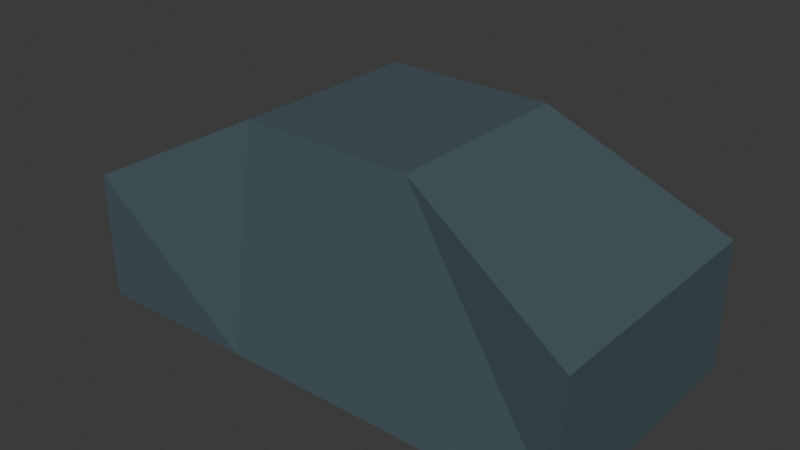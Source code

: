 # Source: Car.blend  (saved by Blender 5.0.119; exported with 4.5.12 LTS)
import bpy
from mathutils import Matrix  # noqa: F401  (used for matrix-valued properties, if any)

bpy.ops.wm.read_factory_settings(use_empty=True)
scene = bpy.context.scene
scene.name = 'Scene'

# ---- collections
col_collection = bpy.data.collections.new('Collection'); scene.collection.children.link(col_collection)

# ---- materials (node trees are filled in below, after node groups)
mat_material = bpy.data.materials.new('Material')

# ---- material node trees
mat_material.use_nodes = True; mat_material.node_tree.nodes.clear()
_N = mat_material.node_tree.nodes; _L = mat_material.node_tree.links
n0 = _N.new('ShaderNodeBsdfPrincipled'); n0.name = 'Principled BSDF'; n0.location = (-200, 100)
n0.inputs[0].default_value = (0.06697, 0.101, 0.116, 1.0)
n1 = _N.new('ShaderNodeOutputMaterial'); n1.name = 'Material Output'; n1.location = (200, 100)
_L.new(n0.outputs[0], n1.inputs[0])
n1.is_active_output = True

# ---- world
world_world = bpy.data.worlds.new('World'); scene.world = world_world
world_world.use_nodes = True; world_world.node_tree.nodes.clear()
_N = world_world.node_tree.nodes; _L = world_world.node_tree.links
n0 = _N.new('ShaderNodeOutputWorld'); n0.name = 'World Output'; n0.location = (300, 300)
n1 = _N.new('ShaderNodeBackground'); n1.name = 'Background'; n1.location = (10, 300)
n1.inputs[0].default_value = (0.05088, 0.05088, 0.05088, 1.0)
_L.new(n1.outputs[0], n0.inputs[0])
n0.is_active_output = True
world_world.color = (0.05088, 0.05088, 0.05088)
world_world.sun_shadow_jitter_overblur = 0.0

# ---- meshes
me_cube = bpy.data.meshes.new('Cube')
me_cube.from_pydata([(-2.0, -1.0, -1.0), (-2.0, -1.0, 0.0), (-2.0, 1.0, -1.0), (-2.0, 1.0, 0.0), (2.0, -1.0, -1.0), (2.0, -1.0, 0.0), (2.0, 1.0, -1.0), (2.0, 1.0, 0.0), (0.6667, 1.0, -1.0), (-0.6667, 1.0, -1.0), (-0.6667, 0.75, 0.7), (0.6667, 0.75, 0.7), (-0.6667, -1.0, -1.0), (0.6667, -1.0, -1.0), (0.6667, -0.75, 0.7), (-0.6667, -0.75, 0.7)], [], [(0, 1, 3, 2), (8, 11, 7, 6), (6, 7, 5, 4), (12, 15, 1, 0), (8, 6, 4, 13), (10, 3, 1, 15), (7, 11, 14, 5), (11, 10, 15, 14), (2, 9, 12, 0), (9, 8, 13, 12), (4, 5, 14, 13), (13, 14, 15, 12), (2, 3, 10, 9), (9, 10, 11, 8)])
_uv = me_cube.uv_layers.new(name='UVMap')
_uv.uv.foreach_set('vector', [0.375, 0.0, 0.625, 0.0, 0.625, 0.25, 0.375, 0.25, 0.375, 0.4167, 0.625, 0.4167, 0.625, 0.5, 0.375, 0.5, 0.375, 0.5, 0.625, 0.5, 0.625, 0.75, 0.375, 0.75, 0.375, 0.9167, 0.625, 0.9167, 0.625, 1.0, 0.375, 1.0, 0.2917, 0.5, 0.375, 0.5, 0.375, 0.75, 0.2917, 0.75, 0.7917, 0.5, 0.875, 0.5, 0.875, 0.75, 0.7917, 0.75, 0.625, 0.5, 0.7083, 0.5, 0.7083, 0.75, 0.625, 0.75, 0.7083, 0.5, 0.7917, 0.5, 0.7917, 0.75, 0.7083, 0.75, 0.125, 0.5, 0.2083, 0.5, 0.2083, 0.75, 0.125, 0.75, 0.2083, 0.5, 0.2917, 0.5, 0.2917, 0.75, 0.2083, 0.75, 0.375, 0.75, 0.625, 0.75, 0.625, 0.8333, 0.375, 0.8333, 0.375, 0.8333, 0.625, 0.8333, 0.625, 0.9167, 0.375, 0.9167, 0.375, 0.25, 0.625, 0.25, 0.625, 0.3333, 0.375, 0.3333, 0.375, 0.3333, 0.625, 0.3333, 0.625, 0.4167, 0.375, 0.4167])
me_cube.materials.append(mat_material)
me_cube.update()

# ---- objects
ob_cube = bpy.data.objects.new('Cube', me_cube)

# ---- transforms, parenting, visibility, modifiers, constraints
ob_cube.location = (0.0, 0.0, 1.0)

# ---- collection membership
col_collection.objects.link(ob_cube)

# ---- scene / render settings (as saved in the file)
scene.frame_start = 1; scene.frame_end = 100; scene.frame_set(1)
scene.render.engine = 'CYCLES'
scene.render.image_settings.file_format = 'OPEN_EXR_MULTILAYER'
scene.render.image_settings.color_depth = '16'
scene.render.image_settings.exr_codec = 'DWAA'
scene.render.image_settings.color_management = 'OVERRIDE'
scene.render.bake_bias = 0.0
scene.render.bake_samples = 0
scene.cycles.samples = 1024
scene.view_settings.look = 'AgX - Medium High Contrast'
bpy.context.view_layer.update()

# ---- added for rendering (the .blend has no active camera and no usable light): camera, sun
cam_auto = bpy.data.cameras.new('AutoCamera')
cam_auto.lens = 50.0
cam_auto.sensor_width = 36.0
cam_auto.clip_end = 1000.0
ob_auto_camera = bpy.data.objects.new('AutoCamera', cam_auto)
scene.collection.objects.link(ob_auto_camera)
ob_auto_camera.location = (4.4266, -5.31192, 4.39128)
ob_auto_camera.rotation_euler = (1.09748, -7.21219e-08, 0.694738)
scene.camera = ob_auto_camera
light_auto_sun = bpy.data.lights.new('AutoSun', 'SUN')
light_auto_sun.energy = 3.0
light_auto_sun.angle = 0.0523599
ob_auto_sun = bpy.data.objects.new('AutoSun', light_auto_sun)
scene.collection.objects.link(ob_auto_sun)
ob_auto_sun.rotation_euler = (0.872665, 0.174533, 0.523599)
bpy.context.view_layer.update()
